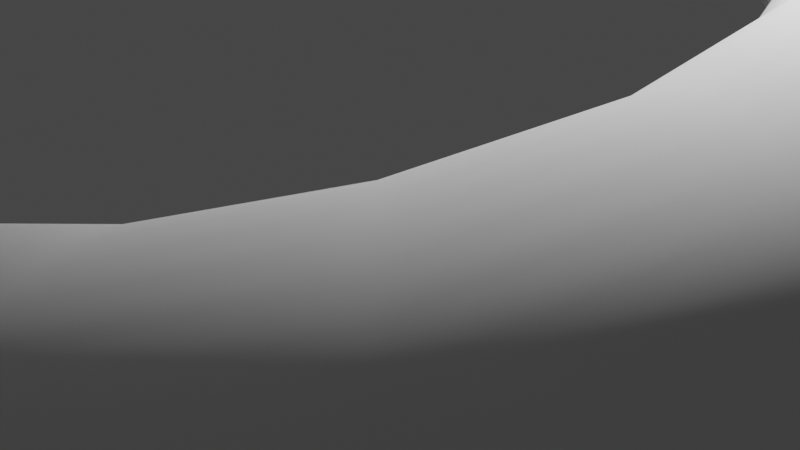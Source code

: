 # Source: helix_pipe.blend  (saved by Blender 2.93.21; exported with 4.5.12 LTS)
import bpy
from mathutils import Matrix  # noqa: F401  (used for matrix-valued properties, if any)

bpy.ops.wm.read_factory_settings(use_empty=True)
scene = bpy.context.scene
scene.name = 'Scene'

# ---- collections
col_collection = bpy.data.collections.new('Collection'); scene.collection.children.link(col_collection)

# ---- world
world_world = bpy.data.worlds.new('World'); scene.world = world_world
world_world.use_nodes = True; world_world.node_tree.nodes.clear()
_N = world_world.node_tree.nodes; _L = world_world.node_tree.links
n0 = _N.new('ShaderNodeOutputWorld'); n0.name = 'World Output'; n0.location = (300, 300)
n1 = _N.new('ShaderNodeBackground'); n1.name = 'Background'; n1.location = (10, 300)
n1.inputs[0].default_value = (0.05088, 0.05088, 0.05088, 1.0)
_L.new(n1.outputs[0], n0.inputs[0])
n0.is_active_output = True
world_world.color = (0.05088, 0.05088, 0.05088)
world_world.use_sun_shadow = False
world_world.sun_shadow_jitter_overblur = 0.0

# ---- cameras
cam_camera = bpy.data.cameras.new('Camera')
cam_camera.clip_end = 100.0
cam_camera.ortho_scale = 7.314

# ---- lights
light_light = bpy.data.lights.new('Light', 'POINT')
light_light.transmission_factor = 0.0
light_light.energy = 1000.0
light_light.shadow_soft_size = 0.1
light_light.shadow_maximum_resolution = 0.006
light_light.use_absolute_resolution = True

# ---- meshes
me_x = bpy.data.meshes.new('Окружность')
me_x.from_pydata([(0.0, 1.0, 0.0), (-0.1951, 0.9808, 0.0), (-0.3827, 0.9239, 0.0), (-0.5556, 0.8315, 0.0), (-0.7071, 0.7071, 0.0), (-0.8315, 0.5556, 0.0), (-0.9239, 0.3827, 0.0), (-0.9808, 0.1951, 0.0), (-1.0, -4.371e-08, 0.0), (-0.9808, -0.1951, 0.0), (-0.9239, -0.3827, 0.0), (-0.8315, -0.5556, 0.0), (-0.7071, -0.7071, 0.0), (-0.5556, -0.8315, 0.0), (-0.3827, -0.9239, 0.0), (-0.1951, -0.9808, 0.0), (8.742e-08, -1.0, 0.0), (0.1951, -0.9808, 0.0), (0.3827, -0.9239, 0.0), (0.5556, -0.8315, 0.0), (0.7071, -0.7071, 0.0), (0.8315, -0.5556, 0.0), (0.9239, -0.3827, 0.0), (0.9808, -0.1951, 0.0), (1.0, 1.192e-08, 0.0), (0.9808, 0.1951, 0.0), (0.9239, 0.3827, 0.0), (0.8315, 0.5556, 0.0), (0.7071, 0.7071, 0.0), (0.5556, 0.8315, 0.0), (0.3827, 0.9239, 0.0), (0.1951, 0.9808, 0.0), (0.0, 0.9184, 0.0), (-0.1788, 0.9008, 1.386e-15), (-0.3508, 0.8486, 2.719e-15), (-0.5093, 0.7639, 3.948e-15), (-0.6482, 0.6499, 5.024e-15), (-0.7622, 0.511, 5.908e-15), (-0.8469, 0.3525, 6.565e-15), (-0.8991, 0.1805, 6.969e-15), (-0.9167, 0.001699, 7.105e-15), (-0.8991, -0.1771, 6.969e-15), (-0.8469, -0.3491, 6.565e-15), (-0.7622, -0.5076, 5.908e-15), (-0.6482, -0.6465, 5.024e-15), (-0.5093, -0.7605, 3.948e-15), (-0.3508, -0.8452, 2.719e-15), (-0.1788, -0.8974, 1.386e-15), (8.014e-08, -0.915, -6.212e-22), (0.1788, -0.8974, -1.386e-15), (0.3508, -0.8452, -2.719e-15), (0.5093, -0.7605, -3.948e-15), (0.6482, -0.6465, -5.024e-15), (0.7622, -0.5076, -5.908e-15), (0.8469, -0.3491, -6.565e-15), (0.8991, -0.1771, -6.969e-15), (0.9167, 0.001699, -7.105e-15), (0.8991, 0.1805, -6.969e-15), (0.8469, 0.3525, -6.565e-15), (0.7622, 0.511, -5.908e-15), (0.6482, 0.6499, -5.024e-15), (0.5093, 0.7639, -3.948e-15), (0.3508, 0.8486, -2.719e-15), (0.1788, 0.9008, -1.386e-15)], [(1, 0), (2, 1), (3, 2), (4, 3), (5, 4), (6, 5), (7, 6), (8, 7), (9, 8), (10, 9), (11, 10), (12, 11), (13, 12), (14, 13), (15, 14), (16, 15), (17, 16), (18, 17), (19, 18), (20, 19), (21, 20), (22, 21), (23, 22), (24, 23), (25, 24), (26, 25), (27, 26), (28, 27), (29, 28), (30, 29), (31, 30), (0, 31), (33, 32), (34, 33), (35, 34), (36, 35), (37, 36), (38, 37), (39, 38), (40, 39), (41, 40), (42, 41), (43, 42), (44, 43), (45, 44), (46, 45), (47, 46), (48, 47), (49, 48), (50, 49), (51, 50), (52, 51), (53, 52), (54, 53), (55, 54), (56, 55), (57, 56), (58, 57), (59, 58), (60, 59), (61, 60), (62, 61), (63, 62), (32, 63)], [])
me_x.use_remesh_fix_poles = True
me_x.use_remesh_preserve_attributes = False
me_x.update()
me_004 = bpy.data.meshes.new('Цилиндр.004')
me_004.from_pydata([(0.0, 1.0, -1.0), (0.0, 1.0, 1.0), (0.1951, 0.9808, -1.0), (0.1951, 0.9808, 1.0), (0.3827, 0.9239, -1.0), (0.3827, 0.9239, 1.0), (0.5556, 0.8315, -1.0), (0.5556, 0.8315, 1.0), (0.7071, 0.7071, -1.0), (0.7071, 0.7071, 1.0), (0.8315, 0.5556, -1.0), (0.8315, 0.5556, 1.0), (0.9239, 0.3827, -1.0), (0.9239, 0.3827, 1.0), (0.9808, 0.1951, -1.0), (0.9808, 0.1951, 1.0), (1.0, -4.371e-08, -1.0), (1.0, -4.371e-08, 1.0), (0.9808, -0.1951, -1.0), (0.9808, -0.1951, 1.0), (0.9239, -0.3827, -1.0), (0.9239, -0.3827, 1.0), (0.8315, -0.5556, -1.0), (0.8315, -0.5556, 1.0), (0.7071, -0.7071, -1.0), (0.7071, -0.7071, 1.0), (0.5556, -0.8315, -1.0), (0.5556, -0.8315, 1.0), (0.3827, -0.9239, -1.0), (0.3827, -0.9239, 1.0), (0.1951, -0.9808, -1.0), (0.1951, -0.9808, 1.0), (-8.742e-08, -1.0, -1.0), (-8.742e-08, -1.0, 1.0), (-0.1951, -0.9808, -1.0), (-0.1951, -0.9808, 1.0), (-0.3827, -0.9239, -1.0), (-0.3827, -0.9239, 1.0), (-0.5556, -0.8315, -1.0), (-0.5556, -0.8315, 1.0), (-0.7071, -0.7071, -1.0), (-0.7071, -0.7071, 1.0), (-0.8315, -0.5556, -1.0), (-0.8315, -0.5556, 1.0), (-0.9239, -0.3827, -1.0), (-0.9239, -0.3827, 1.0), (-0.9808, -0.1951, -1.0), (-0.9808, -0.1951, 1.0), (-1.0, 1.192e-08, -1.0), (-1.0, 1.192e-08, 1.0), (-0.9808, 0.1951, -1.0), (-0.9808, 0.1951, 1.0), (-0.9239, 0.3827, -1.0), (-0.9239, 0.3827, 1.0), (-0.8315, 0.5556, -1.0), (-0.8315, 0.5556, 1.0), (-0.7071, 0.7071, -1.0), (-0.7071, 0.7071, 1.0), (-0.5556, 0.8315, -1.0), (-0.5556, 0.8315, 1.0), (-0.3827, 0.9239, -1.0), (-0.3827, 0.9239, 1.0), (-0.1951, 0.9808, -1.0), (-0.1951, 0.9808, 1.0), (0.1788, -0.8991, -1.0), (0.1788, -0.8991, 1.0), (-0.1788, -0.8991, -1.0), (-0.7622, -0.5093, 1.0), (-8.014e-08, -0.9167, -1.0), (-0.6482, -0.6482, 1.0), (0.3508, -0.8469, -1.0), (0.5093, -0.7622, -1.0), (-8.014e-08, -0.9167, 1.0), (0.7622, -0.5093, -1.0), (0.8469, -0.3508, -1.0), (-0.1788, -0.8991, 1.0), (0.3508, 0.8469, 1.0), (0.6482, -0.6482, -1.0), (0.7622, 0.5093, 1.0), (0.9167, -4.007e-08, 1.0), (0.8991, 0.1788, 1.0), (-0.8991, 0.1788, 1.0), (-0.8469, 0.3508, 1.0), (0.8469, 0.3508, 1.0), (0.5093, 0.7622, 1.0), (0.6482, 0.6482, 1.0), (-0.3508, -0.8469, -1.0), (-0.3508, -0.8469, 1.0), (0.1788, 0.8991, -1.0), (0.8991, -0.1788, -1.0), (0.3508, -0.8469, 1.0), (0.5093, -0.7622, 1.0), (-0.5093, -0.7622, -1.0), (-0.5093, -0.7622, 1.0), (-0.8469, -0.3508, -1.0), (-0.8991, -0.1788, -1.0), (-0.6482, -0.6482, -1.0), (0.6482, -0.6482, 1.0), (0.7622, -0.5093, 1.0), (0.8469, -0.3508, 1.0), (-0.7622, -0.5093, -1.0), (-0.9167, 1.093e-08, -1.0), (-0.7622, 0.5093, -1.0), (-0.5093, 0.7622, -1.0), (-0.8469, -0.3508, 1.0), (0.0, 0.9167, -1.0), (0.8991, -0.1788, 1.0), (-0.6482, 0.6482, -1.0), (0.1788, 0.8991, 1.0), (-0.3508, 0.8469, -1.0), (-0.1788, 0.8991, -1.0), (-0.8991, -0.1788, 1.0), (0.0, 0.9167, 1.0), (-0.9167, 1.093e-08, 1.0), (0.3508, 0.8469, -1.0), (-0.8991, 0.1788, -1.0), (-0.7622, 0.5093, 1.0), (-0.6482, 0.6482, 1.0), (-0.5093, 0.7622, 1.0), (-0.8469, 0.3508, -1.0), (-0.3508, 0.8469, 1.0), (0.5093, 0.7622, -1.0), (-0.1788, 0.8991, 1.0), (0.6482, 0.6482, -1.0), (0.7622, 0.5093, -1.0), (0.8469, 0.3508, -1.0), (0.8991, 0.1788, -1.0), (0.9167, -4.007e-08, -1.0), (0.0, 1.0, -1.0), (0.0, 1.0, 1.0), (0.1951, 0.9808, -1.0), (0.1951, 0.9808, 1.0), (0.3827, 0.9239, -1.0), (0.3827, 0.9239, 1.0), (0.5556, 0.8315, -1.0), (0.5556, 0.8315, 1.0), (0.7071, 0.7071, -1.0), (0.7071, 0.7071, 1.0), (0.8315, 0.5556, -1.0), (0.8315, 0.5556, 1.0), (0.9239, 0.3827, -1.0), (0.9239, 0.3827, 1.0), (0.9808, 0.1951, -1.0), (0.9808, 0.1951, 1.0), (1.0, -4.371e-08, -1.0), (1.0, -4.371e-08, 1.0), (0.9808, -0.1951, -1.0), (0.9808, -0.1951, 1.0), (0.9239, -0.3827, -1.0), (0.9239, -0.3827, 1.0), (0.8315, -0.5556, -1.0), (0.8315, -0.5556, 1.0), (0.7071, -0.7071, -1.0), (0.7071, -0.7071, 1.0), (0.5556, -0.8315, -1.0), (0.5556, -0.8315, 1.0), (0.3827, -0.9239, -1.0), (0.3827, -0.9239, 1.0), (0.1951, -0.9808, -1.0), (0.1951, -0.9808, 1.0), (-8.742e-08, -1.0, -1.0), (-8.742e-08, -1.0, 1.0), (-0.1951, -0.9808, -1.0), (-0.1951, -0.9808, 1.0), (-0.3827, -0.9239, -1.0), (-0.3827, -0.9239, 1.0), (-0.5556, -0.8315, -1.0), (-0.5556, -0.8315, 1.0), (-0.7071, -0.7071, -1.0), (-0.7071, -0.7071, 1.0), (-0.8315, -0.5556, -1.0), (-0.8315, -0.5556, 1.0), (-0.9239, -0.3827, -1.0), (-0.9239, -0.3827, 1.0), (-0.9808, -0.1951, -1.0), (-0.9808, -0.1951, 1.0), (-1.0, 1.192e-08, -1.0), (-1.0, 1.192e-08, 1.0), (-0.9808, 0.1951, -1.0), (-0.9808, 0.1951, 1.0), (-0.9239, 0.3827, -1.0), (-0.9239, 0.3827, 1.0), (-0.8315, 0.5556, -1.0), (-0.8315, 0.5556, 1.0), (-0.7071, 0.7071, -1.0), (-0.7071, 0.7071, 1.0), (-0.5556, 0.8315, -1.0), (-0.5556, 0.8315, 1.0), (-0.3827, 0.9239, -1.0), (-0.3827, 0.9239, 1.0), (-0.1951, 0.9808, -1.0), (-0.1951, 0.9808, 1.0), (0.1788, -0.8991, -1.0), (0.1788, -0.8991, 1.0), (-0.1788, -0.8991, -1.0), (-0.7622, -0.5093, 1.0), (-8.014e-08, -0.9167, -1.0), (-0.6482, -0.6482, 1.0), (0.3508, -0.8469, -1.0), (0.5093, -0.7622, -1.0), (-8.014e-08, -0.9167, 1.0), (0.7622, -0.5093, -1.0), (0.8469, -0.3508, -1.0), (-0.1788, -0.8991, 1.0), (0.3508, 0.8469, 1.0), (0.6482, -0.6482, -1.0), (0.7622, 0.5093, 1.0), (0.9167, -4.007e-08, 1.0), (0.8991, 0.1788, 1.0), (-0.8991, 0.1788, 1.0), (-0.8469, 0.3508, 1.0), (0.8469, 0.3508, 1.0), (0.5093, 0.7622, 1.0), (0.6482, 0.6482, 1.0), (-0.3508, -0.8469, -1.0), (-0.3508, -0.8469, 1.0), (0.1788, 0.8991, -1.0), (0.8991, -0.1788, -1.0), (0.3508, -0.8469, 1.0), (0.5093, -0.7622, 1.0), (-0.5093, -0.7622, -1.0), (-0.5093, -0.7622, 1.0), (-0.8469, -0.3508, -1.0), (-0.8991, -0.1788, -1.0), (-0.6482, -0.6482, -1.0), (0.6482, -0.6482, 1.0), (0.7622, -0.5093, 1.0), (0.8469, -0.3508, 1.0), (-0.7622, -0.5093, -1.0), (-0.9167, 1.093e-08, -1.0), (-0.7622, 0.5093, -1.0), (-0.5093, 0.7622, -1.0), (-0.8469, -0.3508, 1.0), (0.0, 0.9167, -1.0), (0.8991, -0.1788, 1.0), (-0.6482, 0.6482, -1.0), (0.1788, 0.8991, 1.0), (-0.3508, 0.8469, -1.0), (-0.1788, 0.8991, -1.0), (-0.8991, -0.1788, 1.0), (0.0, 0.9167, 1.0), (-0.9167, 1.093e-08, 1.0), (0.3508, 0.8469, -1.0), (-0.8991, 0.1788, -1.0), (-0.7622, 0.5093, 1.0), (-0.6482, 0.6482, 1.0), (-0.5093, 0.7622, 1.0), (-0.8469, 0.3508, -1.0), (-0.3508, 0.8469, 1.0), (0.5093, 0.7622, -1.0), (-0.1788, 0.8991, 1.0), (0.6482, 0.6482, -1.0), (0.7622, 0.5093, -1.0), (0.8469, 0.3508, -1.0), (0.8991, 0.1788, -1.0), (0.9167, -4.007e-08, -1.0)], [], [(0, 1, 3, 2), (2, 3, 5, 4), (4, 5, 7, 6), (6, 7, 9, 8), (8, 9, 11, 10), (10, 11, 13, 12), (12, 13, 15, 14), (14, 15, 17, 16), (16, 17, 19, 18), (18, 19, 21, 20), (20, 21, 23, 22), (22, 23, 25, 24), (24, 25, 27, 26), (26, 27, 29, 28), (28, 29, 31, 30), (30, 31, 33, 32), (32, 33, 35, 34), (34, 35, 37, 36), (36, 37, 39, 38), (38, 39, 41, 40), (40, 41, 43, 42), (42, 43, 45, 44), (44, 45, 47, 46), (46, 47, 49, 48), (48, 49, 51, 50), (50, 51, 53, 52), (52, 53, 55, 54), (54, 55, 57, 56), (56, 57, 59, 58), (58, 59, 61, 60), (83, 13, 11, 9, 7, 5, 3, 1, 63, 61, 59, 57, 55, 53, 51, 49, 47, 45, 43, 41, 39, 37, 87, 93, 69, 67, 104, 111, 113, 81, 82, 116, 117, 118, 120, 122, 112, 108, 76, 84, 85, 78), (87, 37, 35, 33, 31, 29, 27, 25, 23, 21, 19, 17, 15, 13, 83, 80, 79, 106, 99, 98, 97, 91, 90, 65, 72, 75), (60, 61, 63, 62), (62, 63, 1, 0), (70, 28, 30, 32, 34, 36, 86, 66, 68, 64), (86, 36, 38, 40, 42, 44, 46, 48, 50, 52, 54, 56, 58, 60, 62, 0, 2, 4, 6, 8, 10, 12, 14, 16, 18, 20, 22, 24, 26, 28, 70, 71, 77, 73, 74, 89, 127, 126, 125, 124, 123, 121, 114, 88, 105, 110, 109, 103, 107, 102, 119, 115, 101, 95, 94, 100, 96, 92), (112, 105, 88, 108), (114, 76, 108, 88), (121, 84, 76, 114), (123, 85, 84, 121), (78, 85, 123, 124), (83, 78, 124, 125), (80, 83, 125, 126), (79, 80, 126, 127), (79, 127, 89, 106), (89, 74, 99, 106), (74, 73, 98, 99), (73, 77, 97, 98), (77, 71, 91, 97), (71, 70, 90, 91), (70, 64, 65, 90), (65, 64, 68, 72), (68, 66, 75, 72), (66, 86, 87, 75), (86, 92, 93, 87), (69, 93, 92, 96), (100, 67, 69, 96), (94, 104, 67, 100), (104, 94, 95, 111), (111, 95, 101, 113), (115, 81, 113, 101), (119, 82, 81, 115), (102, 116, 82, 119), (116, 102, 107, 117), (117, 107, 103, 118), (118, 103, 109, 120), (120, 109, 110, 122), (122, 110, 105, 112), (128, 129, 131, 130), (130, 131, 133, 132), (132, 133, 135, 134), (134, 135, 137, 136), (136, 137, 139, 138), (138, 139, 141, 140), (140, 141, 143, 142), (142, 143, 145, 144), (144, 145, 147, 146), (146, 147, 149, 148), (148, 149, 151, 150), (150, 151, 153, 152), (152, 153, 155, 154), (154, 155, 157, 156), (156, 157, 159, 158), (158, 159, 161, 160), (160, 161, 163, 162), (162, 163, 165, 164), (164, 165, 167, 166), (166, 167, 169, 168), (168, 169, 171, 170), (170, 171, 173, 172), (172, 173, 175, 174), (174, 175, 177, 176), (176, 177, 179, 178), (178, 179, 181, 180), (180, 181, 183, 182), (182, 183, 185, 184), (184, 185, 187, 186), (186, 187, 189, 188), (211, 141, 139, 137, 135, 133, 131, 129, 191, 189, 187, 185, 183, 181, 179, 177, 175, 173, 171, 169, 167, 165, 215, 221, 197, 195, 232, 239, 241, 209, 210, 244, 245, 246, 248, 250, 240, 236, 204, 212, 213, 206), (215, 165, 163, 161, 159, 157, 155, 153, 151, 149, 147, 145, 143, 141, 211, 208, 207, 234, 227, 226, 225, 219, 218, 193, 200, 203), (188, 189, 191, 190), (190, 191, 129, 128), (198, 156, 158, 160, 162, 164, 214, 194, 196, 192), (214, 164, 166, 168, 170, 172, 174, 176, 178, 180, 182, 184, 186, 188, 190, 128, 130, 132, 134, 136, 138, 140, 142, 144, 146, 148, 150, 152, 154, 156, 198, 199, 205, 201, 202, 217, 255, 254, 253, 252, 251, 249, 242, 216, 233, 238, 237, 231, 235, 230, 247, 243, 229, 223, 222, 228, 224, 220), (240, 233, 216, 236), (242, 204, 236, 216), (249, 212, 204, 242), (251, 213, 212, 249), (206, 213, 251, 252), (211, 206, 252, 253), (208, 211, 253, 254), (207, 208, 254, 255), (207, 255, 217, 234), (217, 202, 227, 234), (202, 201, 226, 227), (201, 205, 225, 226), (205, 199, 219, 225), (199, 198, 218, 219), (198, 192, 193, 218), (193, 192, 196, 200), (196, 194, 203, 200), (194, 214, 215, 203), (214, 220, 221, 215), (197, 221, 220, 224), (228, 195, 197, 224), (222, 232, 195, 228), (232, 222, 223, 239), (239, 223, 229, 241), (243, 209, 241, 229), (247, 210, 209, 243), (230, 244, 210, 247), (244, 230, 235, 245), (245, 235, 231, 246), (246, 231, 237, 248), (248, 237, 238, 250), (250, 238, 233, 240)])
_uv = me_004.uv_layers.new(name='UVКарта')
_uv.uv.foreach_set('vector', [1.0, 0.5, 1.0, 1.0, 0.9688, 1.0, 0.9688, 0.5, 0.9688, 0.5, 0.9688, 1.0, 0.9375, 1.0, 0.9375, 0.5, 0.9375, 0.5, 0.9375, 1.0, 0.9062, 1.0, 0.9062, 0.5, 0.9062, 0.5, 0.9062, 1.0, 0.875, 1.0, 0.875, 0.5, 0.875, 0.5, 0.875, 1.0, 0.8438, 1.0, 0.8438, 0.5, 0.8438, 0.5, 0.8438, 1.0, 0.8125, 1.0, 0.8125, 0.5, 0.8125, 0.5, 0.8125, 1.0, 0.7812, 1.0, 0.7812, 0.5, 0.7812, 0.5, 0.7812, 1.0, 0.75, 1.0, 0.75, 0.5, 0.75, 0.5, 0.75, 1.0, 0.7188, 1.0, 0.7188, 0.5, 0.7188, 0.5, 0.7188, 1.0, 0.6875, 1.0, 0.6875, 0.5, 0.6875, 0.5, 0.6875, 1.0, 0.6562, 1.0, 0.6562, 0.5, 0.6562, 0.5, 0.6562, 1.0, 0.625, 1.0, 0.625, 0.5, 0.625, 0.5, 0.625, 1.0, 0.5938, 1.0, 0.5938, 0.5, 0.5938, 0.5, 0.5938, 1.0, 0.5625, 1.0, 0.5625, 0.5, 0.5625, 0.5, 0.5625, 1.0, 0.5312, 1.0, 0.5312, 0.5, 0.5312, 0.5, 0.5312, 1.0, 0.5, 1.0, 0.5, 0.5, 0.5, 0.5, 0.5, 1.0, 0.4688, 1.0, 0.4688, 0.5, 0.4688, 0.5, 0.4688, 1.0, 0.4375, 1.0, 0.4375, 0.5, 0.4375, 0.5, 0.4375, 1.0, 0.4062, 1.0, 0.4062, 0.5, 0.4062, 0.5, 0.4062, 1.0, 0.375, 1.0, 0.375, 0.5, 0.375, 0.5, 0.375, 1.0, 0.3438, 1.0, 0.3438, 0.5, 0.3438, 0.5, 0.3438, 1.0, 0.3125, 1.0, 0.3125, 0.5, 0.3125, 0.5, 0.3125, 1.0, 0.2812, 1.0, 0.2812, 0.5, 0.2812, 0.5, 0.2812, 1.0, 0.25, 1.0, 0.25, 0.5, 0.25, 0.5, 0.25, 1.0, 0.2188, 1.0, 0.2188, 0.5, 0.2188, 0.5, 0.2188, 1.0, 0.1875, 1.0, 0.1875, 0.5, 0.1875, 0.5, 0.1875, 1.0, 0.1562, 1.0, 0.1562, 0.5, 0.1562, 0.5, 0.1562, 1.0, 0.125, 1.0, 0.125, 0.5, 0.125, 0.5, 0.125, 1.0, 0.09375, 1.0, 0.09375, 0.5, 0.09375, 0.5, 0.09375, 1.0, 0.0625, 1.0, 0.0625, 0.5, 0.4533, 0.3342, 0.4717, 0.3418, 0.4496, 0.3833, 0.4197, 0.4197, 0.3833, 0.4496, 0.3418, 0.4717, 0.2968, 0.4854, 0.25, 0.49, 0.2032, 0.4854, 0.1582, 0.4717, 0.1167, 0.4496, 0.08029, 0.4197, 0.05045, 0.3833, 0.02827, 0.3418, 0.01461, 0.2968, 0.01, 0.25, 0.01461, 0.2032, 0.02827, 0.1582, 0.05045, 0.1167, 0.08029, 0.08029, 0.1167, 0.05045, 0.1582, 0.02827, 0.1658, 0.04675, 0.1278, 0.06708, 0.09444, 0.09444, 0.06708, 0.1278, 0.04675, 0.1658, 0.03423, 0.2071, 0.03, 0.25, 0.03423, 0.2929, 0.04675, 0.3342, 0.06708, 0.3722, 0.09444, 0.4056, 0.1278, 0.4329, 0.1658, 0.4533, 0.2071, 0.4658, 0.25, 0.47, 0.2929, 0.4658, 0.3342, 0.4533, 0.3722, 0.4329, 0.4056, 0.4056, 0.4329, 0.3722, 0.1658, 0.04675, 0.1582, 0.02827, 0.2032, 0.01461, 0.25, 0.01, 0.2968, 0.01461, 0.3418, 0.02827, 0.3833, 0.05045, 0.4197, 0.08029, 0.4496, 0.1167, 0.4717, 0.1582, 0.4854, 0.2032, 0.49, 0.25, 0.4854, 0.2968, 0.4717, 0.3418, 0.4533, 0.3342, 0.4658, 0.2929, 0.47, 0.25, 0.4658, 0.2071, 0.4533, 0.1658, 0.4329, 0.1278, 0.4056, 0.09444, 0.3722, 0.06708, 0.3342, 0.04675, 0.2929, 0.03423, 0.25, 0.03, 0.2071, 0.03423, 0.0625, 0.5, 0.0625, 1.0, 0.03125, 1.0, 0.03125, 0.5, 0.03125, 0.5, 0.03125, 1.0, 0.0, 1.0, 0.0, 0.5, 0.8342, 0.04675, 0.8418, 0.02827, 0.7968, 0.01461, 0.75, 0.01, 0.7032, 0.01461, 0.6582, 0.02827, 0.6658, 0.04675, 0.7071, 0.03423, 0.75, 0.03, 0.7929, 0.03423, 0.6658, 0.04675, 0.6582, 0.02827, 0.6167, 0.05045, 0.5803, 0.08029, 0.5504, 0.1167, 0.5283, 0.1582, 0.5146, 0.2032, 0.51, 0.25, 0.5146, 0.2968, 0.5283, 0.3418, 0.5504, 0.3833, 0.5803, 0.4197, 0.6167, 0.4496, 0.6582, 0.4717, 0.7032, 0.4854, 0.75, 0.49, 0.7968, 0.4854, 0.8418, 0.4717, 0.8833, 0.4496, 0.9197, 0.4197, 0.9496, 0.3833, 0.9717, 0.3418, 0.9854, 0.2968, 0.99, 0.25, 0.9854, 0.2032, 0.9717, 0.1582, 0.9496, 0.1167, 0.9197, 0.08029, 0.8833, 0.05045, 0.8418, 0.02827, 0.8342, 0.04675, 0.8722, 0.06708, 0.9056, 0.09444, 0.9329, 0.1278, 0.9533, 0.1658, 0.9658, 0.2071, 0.97, 0.25, 0.9658, 0.2929, 0.9533, 0.3342, 0.9329, 0.3722, 0.9056, 0.4056, 0.8722, 0.4329, 0.8342, 0.4533, 0.7929, 0.4658, 0.75, 0.47, 0.7071, 0.4658, 0.6658, 0.4533, 0.6278, 0.4329, 0.5944, 0.4056, 0.5671, 0.3722, 0.5467, 0.3342, 0.5342, 0.2929, 0.53, 0.25, 0.5342, 0.2071, 0.5467, 0.1658, 0.5671, 0.1278, 0.5944, 0.09444, 0.6278, 0.06708, 1.0, 0.885, 1.0, 0.635, 0.9688, 0.635, 0.9688, 0.885, 0.9375, 0.635, 0.9375, 0.885, 0.9688, 0.885, 0.9688, 0.635, 0.9062, 0.635, 0.9062, 0.885, 0.9375, 0.885, 0.9375, 0.635, 0.875, 0.635, 0.875, 0.885, 0.9062, 0.885, 0.9062, 0.635, 0.8438, 0.885, 0.875, 0.885, 0.875, 0.635, 0.8438, 0.635, 0.8125, 0.885, 0.8438, 0.885, 0.8438, 0.635, 0.8125, 0.635, 0.7812, 0.885, 0.8125, 0.885, 0.8125, 0.635, 0.7812, 0.635, 0.75, 0.885, 0.7812, 0.885, 0.7812, 0.635, 0.75, 0.635, 0.75, 0.885, 0.75, 0.635, 0.7188, 0.635, 0.7188, 0.885, 0.7188, 0.635, 0.6875, 0.635, 0.6875, 0.885, 0.7188, 0.885, 0.6875, 0.635, 0.6562, 0.635, 0.6562, 0.885, 0.6875, 0.885, 0.6562, 0.635, 0.625, 0.635, 0.625, 0.885, 0.6562, 0.885, 0.625, 0.635, 0.5938, 0.635, 0.5938, 0.885, 0.625, 0.885, 0.5938, 0.635, 0.5625, 0.635, 0.5625, 0.885, 0.5938, 0.885, 0.5625, 0.635, 0.5312, 0.635, 0.5312, 0.885, 0.5625, 0.885, 0.5312, 0.885, 0.5312, 0.635, 0.5, 0.635, 0.5, 0.885, 0.5, 0.635, 0.4688, 0.635, 0.4688, 0.885, 0.5, 0.885, 0.4688, 0.635, 0.4375, 0.635, 0.4375, 0.885, 0.4688, 0.885, 0.4375, 0.635, 0.4062, 0.635, 0.4062, 0.885, 0.4375, 0.885, 0.375, 0.885, 0.4062, 0.885, 0.4062, 0.635, 0.375, 0.635, 0.3438, 0.635, 0.3438, 0.885, 0.375, 0.885, 0.375, 0.635, 0.3125, 0.635, 0.3125, 0.885, 0.3438, 0.885, 0.3438, 0.635, 0.3125, 0.885, 0.3125, 0.635, 0.2812, 0.635, 0.2812, 0.885, 0.2812, 0.885, 0.2812, 0.635, 0.25, 0.635, 0.25, 0.885, 0.2188, 0.635, 0.2188, 0.885, 0.25, 0.885, 0.25, 0.635, 0.1875, 0.635, 0.1875, 0.885, 0.2188, 0.885, 0.2188, 0.635, 0.1562, 0.635, 0.1562, 0.885, 0.1875, 0.885, 0.1875, 0.635, 0.1562, 0.885, 0.1562, 0.635, 0.125, 0.635, 0.125, 0.885, 0.125, 0.885, 0.125, 0.635, 0.09375, 0.635, 0.09375, 0.885, 0.09375, 0.885, 0.09375, 0.635, 0.0625, 0.635, 0.0625, 0.885, 0.0625, 0.885, 0.0625, 0.635, 0.03125, 0.635, 0.03125, 0.885, 0.03125, 0.885, 0.03125, 0.635, 0.0, 0.635, 0.0, 0.885, 1.0, 0.5, 1.0, 1.0, 0.9688, 1.0, 0.9688, 0.5, 0.9688, 0.5, 0.9688, 1.0, 0.9375, 1.0, 0.9375, 0.5, 0.9375, 0.5, 0.9375, 1.0, 0.9062, 1.0, 0.9062, 0.5, 0.9062, 0.5, 0.9062, 1.0, 0.875, 1.0, 0.875, 0.5, 0.875, 0.5, 0.875, 1.0, 0.8438, 1.0, 0.8438, 0.5, 0.8438, 0.5, 0.8438, 1.0, 0.8125, 1.0, 0.8125, 0.5, 0.8125, 0.5, 0.8125, 1.0, 0.7812, 1.0, 0.7812, 0.5, 0.7812, 0.5, 0.7812, 1.0, 0.75, 1.0, 0.75, 0.5, 0.75, 0.5, 0.75, 1.0, 0.7188, 1.0, 0.7188, 0.5, 0.7188, 0.5, 0.7188, 1.0, 0.6875, 1.0, 0.6875, 0.5, 0.6875, 0.5, 0.6875, 1.0, 0.6562, 1.0, 0.6562, 0.5, 0.6562, 0.5, 0.6562, 1.0, 0.625, 1.0, 0.625, 0.5, 0.625, 0.5, 0.625, 1.0, 0.5938, 1.0, 0.5938, 0.5, 0.5938, 0.5, 0.5938, 1.0, 0.5625, 1.0, 0.5625, 0.5, 0.5625, 0.5, 0.5625, 1.0, 0.5312, 1.0, 0.5312, 0.5, 0.5312, 0.5, 0.5312, 1.0, 0.5, 1.0, 0.5, 0.5, 0.5, 0.5, 0.5, 1.0, 0.4688, 1.0, 0.4688, 0.5, 0.4688, 0.5, 0.4688, 1.0, 0.4375, 1.0, 0.4375, 0.5, 0.4375, 0.5, 0.4375, 1.0, 0.4062, 1.0, 0.4062, 0.5, 0.4062, 0.5, 0.4062, 1.0, 0.375, 1.0, 0.375, 0.5, 0.375, 0.5, 0.375, 1.0, 0.3438, 1.0, 0.3438, 0.5, 0.3438, 0.5, 0.3438, 1.0, 0.3125, 1.0, 0.3125, 0.5, 0.3125, 0.5, 0.3125, 1.0, 0.2812, 1.0, 0.2812, 0.5, 0.2812, 0.5, 0.2812, 1.0, 0.25, 1.0, 0.25, 0.5, 0.25, 0.5, 0.25, 1.0, 0.2188, 1.0, 0.2188, 0.5, 0.2188, 0.5, 0.2188, 1.0, 0.1875, 1.0, 0.1875, 0.5, 0.1875, 0.5, 0.1875, 1.0, 0.1562, 1.0, 0.1562, 0.5, 0.1562, 0.5, 0.1562, 1.0, 0.125, 1.0, 0.125, 0.5, 0.125, 0.5, 0.125, 1.0, 0.09375, 1.0, 0.09375, 0.5, 0.09375, 0.5, 0.09375, 1.0, 0.0625, 1.0, 0.0625, 0.5, 0.4533, 0.3342, 0.4717, 0.3418, 0.4496, 0.3833, 0.4197, 0.4197, 0.3833, 0.4496, 0.3418, 0.4717, 0.2968, 0.4854, 0.25, 0.49, 0.2032, 0.4854, 0.1582, 0.4717, 0.1167, 0.4496, 0.08029, 0.4197, 0.05045, 0.3833, 0.02827, 0.3418, 0.01461, 0.2968, 0.01, 0.25, 0.01461, 0.2032, 0.02827, 0.1582, 0.05045, 0.1167, 0.08029, 0.08029, 0.1167, 0.05045, 0.1582, 0.02827, 0.1658, 0.04675, 0.1278, 0.06708, 0.09444, 0.09444, 0.06708, 0.1278, 0.04675, 0.1658, 0.03423, 0.2071, 0.03, 0.25, 0.03423, 0.2929, 0.04675, 0.3342, 0.06708, 0.3722, 0.09444, 0.4056, 0.1278, 0.4329, 0.1658, 0.4533, 0.2071, 0.4658, 0.25, 0.47, 0.2929, 0.4658, 0.3342, 0.4533, 0.3722, 0.4329, 0.4056, 0.4056, 0.4329, 0.3722, 0.1658, 0.04675, 0.1582, 0.02827, 0.2032, 0.01461, 0.25, 0.01, 0.2968, 0.01461, 0.3418, 0.02827, 0.3833, 0.05045, 0.4197, 0.08029, 0.4496, 0.1167, 0.4717, 0.1582, 0.4854, 0.2032, 0.49, 0.25, 0.4854, 0.2968, 0.4717, 0.3418, 0.4533, 0.3342, 0.4658, 0.2929, 0.47, 0.25, 0.4658, 0.2071, 0.4533, 0.1658, 0.4329, 0.1278, 0.4056, 0.09444, 0.3722, 0.06708, 0.3342, 0.04675, 0.2929, 0.03423, 0.25, 0.03, 0.2071, 0.03423, 0.0625, 0.5, 0.0625, 1.0, 0.03125, 1.0, 0.03125, 0.5, 0.03125, 0.5, 0.03125, 1.0, 0.0, 1.0, 0.0, 0.5, 0.8342, 0.04675, 0.8418, 0.02827, 0.7968, 0.01461, 0.75, 0.01, 0.7032, 0.01461, 0.6582, 0.02827, 0.6658, 0.04675, 0.7071, 0.03423, 0.75, 0.03, 0.7929, 0.03423, 0.6658, 0.04675, 0.6582, 0.02827, 0.6167, 0.05045, 0.5803, 0.08029, 0.5504, 0.1167, 0.5283, 0.1582, 0.5146, 0.2032, 0.51, 0.25, 0.5146, 0.2968, 0.5283, 0.3418, 0.5504, 0.3833, 0.5803, 0.4197, 0.6167, 0.4496, 0.6582, 0.4717, 0.7032, 0.4854, 0.75, 0.49, 0.7968, 0.4854, 0.8418, 0.4717, 0.8833, 0.4496, 0.9197, 0.4197, 0.9496, 0.3833, 0.9717, 0.3418, 0.9854, 0.2968, 0.99, 0.25, 0.9854, 0.2032, 0.9717, 0.1582, 0.9496, 0.1167, 0.9197, 0.08029, 0.8833, 0.05045, 0.8418, 0.02827, 0.8342, 0.04675, 0.8722, 0.06708, 0.9056, 0.09444, 0.9329, 0.1278, 0.9533, 0.1658, 0.9658, 0.2071, 0.97, 0.25, 0.9658, 0.2929, 0.9533, 0.3342, 0.9329, 0.3722, 0.9056, 0.4056, 0.8722, 0.4329, 0.8342, 0.4533, 0.7929, 0.4658, 0.75, 0.47, 0.7071, 0.4658, 0.6658, 0.4533, 0.6278, 0.4329, 0.5944, 0.4056, 0.5671, 0.3722, 0.5467, 0.3342, 0.5342, 0.2929, 0.53, 0.25, 0.5342, 0.2071, 0.5467, 0.1658, 0.5671, 0.1278, 0.5944, 0.09444, 0.6278, 0.06708, 1.0, 0.885, 1.0, 0.635, 0.9688, 0.635, 0.9688, 0.885, 0.9375, 0.635, 0.9375, 0.885, 0.9688, 0.885, 0.9688, 0.635, 0.9062, 0.635, 0.9062, 0.885, 0.9375, 0.885, 0.9375, 0.635, 0.875, 0.635, 0.875, 0.885, 0.9062, 0.885, 0.9062, 0.635, 0.8438, 0.885, 0.875, 0.885, 0.875, 0.635, 0.8438, 0.635, 0.8125, 0.885, 0.8438, 0.885, 0.8438, 0.635, 0.8125, 0.635, 0.7812, 0.885, 0.8125, 0.885, 0.8125, 0.635, 0.7812, 0.635, 0.75, 0.885, 0.7812, 0.885, 0.7812, 0.635, 0.75, 0.635, 0.75, 0.885, 0.75, 0.635, 0.7188, 0.635, 0.7188, 0.885, 0.7188, 0.635, 0.6875, 0.635, 0.6875, 0.885, 0.7188, 0.885, 0.6875, 0.635, 0.6562, 0.635, 0.6562, 0.885, 0.6875, 0.885, 0.6562, 0.635, 0.625, 0.635, 0.625, 0.885, 0.6562, 0.885, 0.625, 0.635, 0.5938, 0.635, 0.5938, 0.885, 0.625, 0.885, 0.5938, 0.635, 0.5625, 0.635, 0.5625, 0.885, 0.5938, 0.885, 0.5625, 0.635, 0.5312, 0.635, 0.5312, 0.885, 0.5625, 0.885, 0.5312, 0.885, 0.5312, 0.635, 0.5, 0.635, 0.5, 0.885, 0.5, 0.635, 0.4688, 0.635, 0.4688, 0.885, 0.5, 0.885, 0.4688, 0.635, 0.4375, 0.635, 0.4375, 0.885, 0.4688, 0.885, 0.4375, 0.635, 0.4062, 0.635, 0.4062, 0.885, 0.4375, 0.885, 0.375, 0.885, 0.4062, 0.885, 0.4062, 0.635, 0.375, 0.635, 0.3438, 0.635, 0.3438, 0.885, 0.375, 0.885, 0.375, 0.635, 0.3125, 0.635, 0.3125, 0.885, 0.3438, 0.885, 0.3438, 0.635, 0.3125, 0.885, 0.3125, 0.635, 0.2812, 0.635, 0.2812, 0.885, 0.2812, 0.885, 0.2812, 0.635, 0.25, 0.635, 0.25, 0.885, 0.2188, 0.635, 0.2188, 0.885, 0.25, 0.885, 0.25, 0.635, 0.1875, 0.635, 0.1875, 0.885, 0.2188, 0.885, 0.2188, 0.635, 0.1562, 0.635, 0.1562, 0.885, 0.1875, 0.885, 0.1875, 0.635, 0.1562, 0.885, 0.1562, 0.635, 0.125, 0.635, 0.125, 0.885, 0.125, 0.885, 0.125, 0.635, 0.09375, 0.635, 0.09375, 0.885, 0.09375, 0.885, 0.09375, 0.635, 0.0625, 0.635, 0.0625, 0.885, 0.0625, 0.885, 0.0625, 0.635, 0.03125, 0.635, 0.03125, 0.885, 0.03125, 0.885, 0.03125, 0.635, 0.0, 0.635, 0.0, 0.885])
me_004.use_remesh_fix_poles = True
me_004.use_remesh_preserve_attributes = False
me_004.update()
me_006 = bpy.data.meshes.new('Цилиндр.006')
me_006.from_pydata([(-4.768e-07, 1.0, -1.0), (-4.768e-07, 1.0, 1.0), (0.1951, 0.9808, -1.0), (0.1951, 0.9808, 1.0), (0.3827, 0.9239, -1.0), (0.3827, 0.9239, 1.0), (0.5556, 0.8315, -1.0), (0.5556, 0.8315, 1.0), (0.7071, 0.7071, -1.0), (0.7071, 0.7071, 1.0), (0.8315, 0.5556, -1.0), (0.8315, 0.5556, 1.0), (0.9239, 0.3827, -1.0), (0.9239, 0.3827, 1.0), (0.9808, 0.1951, -1.0), (0.9808, 0.1951, 1.0), (1.0, -4.371e-08, -1.0), (1.0, -4.371e-08, 1.0), (0.9808, -0.1951, -1.0), (0.9808, -0.1951, 1.0), (0.9239, -0.3827, -1.0), (0.9239, -0.3827, 1.0), (0.8315, -0.5556, -1.0), (0.8315, -0.5556, 1.0), (0.7071, -0.7071, -1.0), (0.7071, -0.7071, 1.0), (0.5556, -0.8315, -1.0), (0.5556, -0.8315, 1.0), (0.3827, -0.9239, -1.0), (0.3827, -0.9239, 1.0), (0.1951, -0.9808, -1.0), (0.1951, -0.9808, 1.0), (-5.643e-07, -1.0, -1.0), (-5.643e-07, -1.0, 1.0), (-0.1951, -0.9808, -1.0), (-0.1951, -0.9808, 1.0), (-0.3827, -0.9239, -1.0), (-0.3827, -0.9239, 1.0), (-0.5556, -0.8315, -1.0), (-0.5556, -0.8315, 1.0), (-0.7071, -0.7071, -1.0), (-0.7071, -0.7071, 1.0), (-0.8315, -0.5556, -1.0), (-0.8315, -0.5556, 1.0), (-0.9239, -0.3827, -1.0), (-0.9239, -0.3827, 1.0), (-0.9808, -0.1951, -1.0), (-0.9808, -0.1951, 1.0), (-1.0, 1.192e-08, -1.0), (-1.0, 1.192e-08, 1.0), (-0.9808, 0.1951, -1.0), (-0.9808, 0.1951, 1.0), (-0.9239, 0.3827, -1.0), (-0.9239, 0.3827, 1.0), (-0.8315, 0.5556, -1.0), (-0.8315, 0.5556, 1.0), (-0.7071, 0.7071, -1.0), (-0.7071, 0.7071, 1.0), (-0.5556, 0.8315, -1.0), (-0.5556, 0.8315, 1.0), (-0.3827, 0.9239, -1.0), (-0.3827, 0.9239, 1.0), (-0.1951, 0.9808, -1.0), (-0.1951, 0.9808, 1.0), (0.3181, -0.8513, -1.0), (0.3181, -0.8513, 1.0), (-0.8796, -0.3552, 1.0), (-0.2115, -0.9035, -1.0), (-0.03269, -0.9211, -1.0), (-0.6809, -0.6526, 1.0), (0.4766, -0.7666, -1.0), (0.1461, -0.9035, -1.0), (-0.7949, -0.5137, 1.0), (0.1461, -0.9035, 1.0), (-0.03269, -0.9211, 1.0), (-0.542, -0.7666, 1.0), (0.7295, -0.5137, -1.0), (0.8142, -0.3552, -1.0), (0.6155, -0.6526, -1.0), (-0.9494, -0.004401, 1.0), (-0.9317, 0.1744, 1.0), (-0.8796, 0.3464, 1.0), (-0.7949, 0.5049, 1.0), (-0.2115, -0.9035, 1.0), (0.3181, 0.8425, 1.0), (0.8142, 0.3464, 1.0), (0.884, -0.004401, 1.0), (0.8664, -0.1832, -1.0), (0.8664, 0.1744, 1.0), (0.7295, 0.5049, 1.0), (-0.3835, -0.8513, -1.0), (-0.3835, -0.8513, 1.0), (0.4766, 0.7578, 1.0), (0.6155, 0.6438, 1.0), (-0.9317, -0.1832, -1.0), (0.1461, 0.8947, -1.0), (-0.542, -0.7666, -1.0), (0.4766, -0.7666, 1.0), (-0.6809, -0.6526, -1.0), (-0.6809, 0.6438, -1.0), (0.7295, -0.5137, 1.0), (0.8142, -0.3552, 1.0), (0.6155, -0.6526, 1.0), (-0.542, 0.7578, -1.0), (-0.3835, 0.8425, -1.0), (-0.2115, 0.8947, -1.0), (-0.03269, 0.9123, -1.0), (-0.7949, -0.5137, -1.0), (-0.03269, 0.9123, 1.0), (0.8664, -0.1832, 1.0), (-0.8796, -0.3552, -1.0), (0.1461, 0.8947, 1.0), (-0.9317, -0.1832, 1.0), (0.3181, 0.8425, -1.0), (-0.9494, -0.004401, -1.0), (0.4766, 0.7578, -1.0), (-0.6809, 0.6438, 1.0), (-0.9317, 0.1744, -1.0), (-0.542, 0.7578, 1.0), (-0.3835, 0.8425, 1.0), (-0.2115, 0.8947, 1.0), (0.6155, 0.6438, -1.0), (-0.8796, 0.3464, -1.0), (-0.7949, 0.5049, -1.0), (0.7295, 0.5049, -1.0), (0.8142, 0.3464, -1.0), (0.8664, 0.1744, -1.0), (0.884, -0.004401, -1.0)], [], [(0, 1, 3, 2), (2, 3, 5, 4), (4, 5, 7, 6), (6, 7, 9, 8), (8, 9, 11, 10), (10, 11, 13, 12), (12, 13, 15, 14), (14, 15, 17, 16), (16, 17, 19, 18), (18, 19, 21, 20), (20, 21, 23, 22), (22, 23, 25, 24), (24, 25, 27, 26), (26, 27, 29, 28), (28, 29, 31, 30), (30, 31, 33, 32), (32, 33, 35, 34), (34, 35, 37, 36), (36, 37, 39, 38), (38, 39, 41, 40), (40, 41, 43, 42), (42, 43, 45, 44), (44, 45, 47, 46), (46, 47, 49, 48), (48, 49, 51, 50), (50, 51, 53, 52), (52, 53, 55, 54), (54, 55, 57, 56), (56, 57, 59, 58), (58, 59, 61, 60), (81, 53, 51, 49, 47, 112, 79, 80), (112, 47, 45, 43, 41, 39, 37, 35, 33, 31, 29, 27, 25, 23, 21, 19, 17, 15, 13, 11, 9, 7, 5, 3, 1, 63, 61, 59, 57, 55, 53, 81, 82, 116, 118, 119, 120, 108, 111, 84, 92, 93, 89, 85, 88, 86, 109, 101, 100, 102, 97, 65, 73, 74, 83, 91, 75, 69, 72, 66), (60, 61, 63, 62), (62, 63, 1, 0), (122, 52, 54, 56, 58, 60, 62, 0, 2, 4, 6, 8, 10, 12, 14, 16, 18, 20, 22, 24, 26, 28, 30, 32, 34, 36, 38, 40, 42, 44, 46, 94, 110, 107, 98, 96, 90, 67, 68, 71, 64, 70, 78, 76, 77, 87, 127, 126, 125, 124, 121, 115, 113, 95, 106, 105, 104, 103, 99, 123), (94, 46, 48, 50, 52, 122, 117, 114), (108, 106, 95, 111), (113, 84, 111, 95), (115, 92, 84, 113), (121, 93, 92, 115), (89, 93, 121, 124), (85, 89, 124, 125), (88, 85, 125, 126), (86, 88, 126, 127), (86, 127, 87, 109), (87, 77, 101, 109), (77, 76, 100, 101), (76, 78, 102, 100), (78, 70, 97, 102), (70, 64, 65, 97), (64, 71, 73, 65), (71, 68, 74, 73), (68, 67, 83, 74), (67, 90, 91, 83), (75, 91, 90, 96), (69, 75, 96, 98), (107, 72, 69, 98), (110, 66, 72, 107), (94, 112, 66, 110), (114, 79, 112, 94), (117, 80, 79, 114), (122, 81, 80, 117), (123, 82, 81, 122), (99, 116, 82, 123), (116, 99, 103, 118), (118, 103, 104, 119), (119, 104, 105, 120), (120, 105, 106, 108)])
_uv = me_006.uv_layers.new(name='UVКарта')
_uv.uv.foreach_set('vector', [1.0, 0.5, 1.0, 1.0, 0.9688, 1.0, 0.9688, 0.5, 0.9688, 0.5, 0.9688, 1.0, 0.9375, 1.0, 0.9375, 0.5, 0.9375, 0.5, 0.9375, 1.0, 0.9062, 1.0, 0.9062, 0.5, 0.9062, 0.5, 0.9062, 1.0, 0.875, 1.0, 0.875, 0.5, 0.875, 0.5, 0.875, 1.0, 0.8438, 1.0, 0.8438, 0.5, 0.8438, 0.5, 0.8438, 1.0, 0.8125, 1.0, 0.8125, 0.5, 0.8125, 0.5, 0.8125, 1.0, 0.7812, 1.0, 0.7812, 0.5, 0.7812, 0.5, 0.7812, 1.0, 0.75, 1.0, 0.75, 0.5, 0.75, 0.5, 0.75, 1.0, 0.7188, 1.0, 0.7188, 0.5, 0.7188, 0.5, 0.7188, 1.0, 0.6875, 1.0, 0.6875, 0.5, 0.6875, 0.5, 0.6875, 1.0, 0.6562, 1.0, 0.6562, 0.5, 0.6562, 0.5, 0.6562, 1.0, 0.625, 1.0, 0.625, 0.5, 0.625, 0.5, 0.625, 1.0, 0.5938, 1.0, 0.5938, 0.5, 0.5938, 0.5, 0.5938, 1.0, 0.5625, 1.0, 0.5625, 0.5, 0.5625, 0.5, 0.5625, 1.0, 0.5312, 1.0, 0.5312, 0.5, 0.5312, 0.5, 0.5312, 1.0, 0.5, 1.0, 0.5, 0.5, 0.5, 0.5, 0.5, 1.0, 0.4688, 1.0, 0.4688, 0.5, 0.4688, 0.5, 0.4688, 1.0, 0.4375, 1.0, 0.4375, 0.5, 0.4375, 0.5, 0.4375, 1.0, 0.4062, 1.0, 0.4062, 0.5, 0.4062, 0.5, 0.4062, 1.0, 0.375, 1.0, 0.375, 0.5, 0.375, 0.5, 0.375, 1.0, 0.3438, 1.0, 0.3438, 0.5, 0.3438, 0.5, 0.3438, 1.0, 0.3125, 1.0, 0.3125, 0.5, 0.3125, 0.5, 0.3125, 1.0, 0.2812, 1.0, 0.2812, 0.5, 0.2812, 0.5, 0.2812, 1.0, 0.25, 1.0, 0.25, 0.5, 0.25, 0.5, 0.25, 1.0, 0.2188, 1.0, 0.2188, 0.5, 0.2188, 0.5, 0.2188, 1.0, 0.1875, 1.0, 0.1875, 0.5, 0.1875, 0.5, 0.1875, 1.0, 0.1562, 1.0, 0.1562, 0.5, 0.1562, 0.5, 0.1562, 1.0, 0.125, 1.0, 0.125, 0.5, 0.125, 0.5, 0.125, 1.0, 0.09375, 1.0, 0.09375, 0.5, 0.09375, 0.5, 0.09375, 1.0, 0.0625, 1.0, 0.0625, 0.5, 0.0389, 0.3331, 0.02827, 0.3418, 0.01461, 0.2968, 0.01, 0.25, 0.01461, 0.2032, 0.02638, 0.206, 0.02215, 0.2489, 0.02638, 0.2919, 0.02638, 0.206, 0.01461, 0.2032, 0.02827, 0.1582, 0.05045, 0.1167, 0.08029, 0.08029, 0.1167, 0.05045, 0.1582, 0.02827, 0.2032, 0.01461, 0.25, 0.01, 0.2968, 0.01461, 0.3418, 0.02827, 0.3833, 0.05045, 0.4197, 0.08029, 0.4496, 0.1167, 0.4717, 0.1582, 0.4854, 0.2032, 0.49, 0.25, 0.4854, 0.2968, 0.4717, 0.3418, 0.4496, 0.3833, 0.4197, 0.4197, 0.3833, 0.4496, 0.3418, 0.4717, 0.2968, 0.4854, 0.25, 0.49, 0.2032, 0.4854, 0.1582, 0.4717, 0.1167, 0.4496, 0.08029, 0.4197, 0.05045, 0.3833, 0.02827, 0.3418, 0.0389, 0.3331, 0.05923, 0.3712, 0.08659, 0.4045, 0.1199, 0.4319, 0.158, 0.4522, 0.1992, 0.4647, 0.2422, 0.4689, 0.2851, 0.4647, 0.3263, 0.4522, 0.3644, 0.4319, 0.3977, 0.4045, 0.4251, 0.3712, 0.4454, 0.3331, 0.4579, 0.2919, 0.4622, 0.2489, 0.4579, 0.206, 0.4454, 0.1648, 0.4251, 0.1267, 0.3977, 0.09338, 0.3644, 0.06602, 0.3263, 0.04569, 0.2851, 0.03317, 0.2422, 0.02894, 0.1992, 0.03317, 0.158, 0.04569, 0.1199, 0.06602, 0.08659, 0.09338, 0.05923, 0.1267, 0.0389, 0.1648, 0.0625, 0.5, 0.0625, 1.0, 0.03125, 1.0, 0.03125, 0.5, 0.03125, 0.5, 0.03125, 1.0, 0.0, 1.0, 0.0, 0.5, 0.5389, 0.3331, 0.5283, 0.3418, 0.5504, 0.3833, 0.5803, 0.4197, 0.6167, 0.4496, 0.6582, 0.4717, 0.7032, 0.4854, 0.75, 0.49, 0.7968, 0.4854, 0.8418, 0.4717, 0.8833, 0.4496, 0.9197, 0.4197, 0.9496, 0.3833, 0.9717, 0.3418, 0.9854, 0.2968, 0.99, 0.25, 0.9854, 0.2032, 0.9717, 0.1582, 0.9496, 0.1167, 0.9197, 0.08029, 0.8833, 0.05045, 0.8418, 0.02827, 0.7968, 0.01461, 0.75, 0.01, 0.7032, 0.01461, 0.6582, 0.02827, 0.6167, 0.05045, 0.5803, 0.08029, 0.5504, 0.1167, 0.5283, 0.1582, 0.5146, 0.2032, 0.5264, 0.206, 0.5389, 0.1648, 0.5592, 0.1267, 0.5866, 0.09338, 0.6199, 0.06602, 0.658, 0.04569, 0.6992, 0.03317, 0.7422, 0.02894, 0.7851, 0.03317, 0.8263, 0.04569, 0.8644, 0.06602, 0.8977, 0.09338, 0.9251, 0.1267, 0.9454, 0.1648, 0.9579, 0.206, 0.9622, 0.2489, 0.9579, 0.2919, 0.9454, 0.3331, 0.9251, 0.3712, 0.8977, 0.4045, 0.8644, 0.4319, 0.8263, 0.4522, 0.7851, 0.4647, 0.7422, 0.4689, 0.6992, 0.4647, 0.658, 0.4522, 0.6199, 0.4319, 0.5866, 0.4045, 0.5592, 0.3712, 0.5264, 0.206, 0.5146, 0.2032, 0.51, 0.25, 0.5146, 0.2968, 0.5283, 0.3418, 0.5389, 0.3331, 0.5264, 0.2919, 0.5222, 0.2489, 1.0, 0.72, 1.0, 0.7175, 0.9688, 0.7175, 0.9688, 0.72, 0.9375, 0.7175, 0.9375, 0.72, 0.9688, 0.72, 0.9688, 0.7175, 0.9062, 0.7175, 0.9062, 0.72, 0.9375, 0.72, 0.9375, 0.7175, 0.875, 0.7175, 0.875, 0.72, 0.9062, 0.72, 0.9062, 0.7175, 0.8438, 0.72, 0.875, 0.72, 0.875, 0.7175, 0.8438, 0.7175, 0.8125, 0.72, 0.8438, 0.72, 0.8438, 0.7175, 0.8125, 0.7175, 0.7812, 0.72, 0.8125, 0.72, 0.8125, 0.7175, 0.7812, 0.7175, 0.75, 0.72, 0.7812, 0.72, 0.7812, 0.7175, 0.75, 0.7175, 0.75, 0.72, 0.75, 0.7175, 0.7188, 0.7175, 0.7188, 0.72, 0.7188, 0.7175, 0.6875, 0.7175, 0.6875, 0.72, 0.7188, 0.72, 0.6875, 0.7175, 0.6562, 0.7175, 0.6562, 0.72, 0.6875, 0.72, 0.6562, 0.7175, 0.625, 0.7175, 0.625, 0.72, 0.6562, 0.72, 0.625, 0.7175, 0.5938, 0.7175, 0.5938, 0.72, 0.625, 0.72, 0.5938, 0.7175, 0.5625, 0.7175, 0.5625, 0.72, 0.5938, 0.72, 0.5625, 0.7175, 0.5312, 0.7175, 0.5312, 0.72, 0.5625, 0.72, 0.5312, 0.7175, 0.5, 0.7175, 0.5, 0.72, 0.5312, 0.72, 0.5, 0.7175, 0.4688, 0.7175, 0.4688, 0.72, 0.5, 0.72, 0.4688, 0.7175, 0.4375, 0.7175, 0.4375, 0.72, 0.4688, 0.72, 0.4062, 0.72, 0.4375, 0.72, 0.4375, 0.7175, 0.4062, 0.7175, 0.375, 0.72, 0.4062, 0.72, 0.4062, 0.7175, 0.375, 0.7175, 0.3438, 0.7175, 0.3438, 0.72, 0.375, 0.72, 0.375, 0.7175, 0.3125, 0.7175, 0.3125, 0.72, 0.3438, 0.72, 0.3438, 0.7175, 0.2812, 0.7175, 0.2812, 0.72, 0.3125, 0.72, 0.3125, 0.7175, 0.25, 0.7175, 0.25, 0.72, 0.2812, 0.72, 0.2812, 0.7175, 0.2188, 0.7175, 0.2188, 0.72, 0.25, 0.72, 0.25, 0.7175, 0.1875, 0.7175, 0.1875, 0.72, 0.2188, 0.72, 0.2188, 0.7175, 0.1562, 0.7175, 0.1562, 0.72, 0.1875, 0.72, 0.1875, 0.7175, 0.125, 0.7175, 0.125, 0.72, 0.1562, 0.72, 0.1562, 0.7175, 0.125, 0.72, 0.125, 0.7175, 0.09375, 0.7175, 0.09375, 0.72, 0.09375, 0.72, 0.09375, 0.7175, 0.0625, 0.7175, 0.0625, 0.72, 0.0625, 0.72, 0.0625, 0.7175, 0.03125, 0.7175, 0.03125, 0.72, 0.03125, 0.72, 0.03125, 0.7175, 0.0, 0.7175, 0.0, 0.72])
me_006.use_remesh_fix_poles = True
me_006.use_remesh_preserve_attributes = False
me_006.update()

# ---- objects
ob_light = bpy.data.objects.new('Light', light_light)
ob_camera = bpy.data.objects.new('Camera', cam_camera)
ob_x = bpy.data.objects.new('Окружность', me_x)
ob_x_1 = bpy.data.objects.new('Пустышка', None)
ob_002 = bpy.data.objects.new('Цилиндр.002', me_004)
ob_x_2 = bpy.data.objects.new('Цилиндр', me_006)

# ---- transforms, parenting, visibility, modifiers, constraints
ob_light.location = (4.076, 1.005, 5.904)
ob_light.rotation_euler = (0.6503, 0.05522, 1.866)
ob_light.lock_rotations_4d = False
ob_light.empty_display_type = 'ARROWS'
ob_light.color = (0.0, 0.0, 0.0, 0.0)
ob_light.lineart.crease_threshold = 0.0
ob_camera.location = (7.359, -6.926, 4.958)
ob_camera.rotation_euler = (1.109, 0.0, 0.8149)
ob_camera.lock_rotations_4d = False
ob_camera.empty_display_type = 'ARROWS'
ob_camera.color = (0.0, 0.0, 0.0, 0.0)
ob_camera.display_type = 'WIRE'
ob_camera.lineart.crease_threshold = 0.0
ob_x.location = (0.0, -4.804, 0.0)
ob_x.rotation_euler = (0.0, 1.571, 0.0)
ob_x.scale = (1.5, 1.5, 1.5)
_m = ob_x.modifiers.new('Винт', 'SCREW')
_m.object = ob_x_1
_m.screw_offset = 5.0
ob_x_1.location = (0.0, 0.0, 0.0)
ob_x_1.hide_render = True
ob_002.location = (0.0, -4.796, 0.0)
ob_002.rotation_euler = (0.0, 1.571, 0.0)
ob_002.scale = (1.5, 1.5, 0.01)
ob_x_2.location = (0.009055, -4.799, 7.505)
ob_x_2.rotation_euler = (0.0, 1.571, 0.0)
ob_x_2.scale = (1.5, 1.5, 0.01)

# ---- collection membership
col_collection.objects.link(ob_light)
col_collection.objects.link(ob_camera)
col_collection.objects.link(ob_x)
col_collection.objects.link(ob_x_1)
col_collection.objects.link(ob_002)
col_collection.objects.link(ob_x_2)

# ---- scene / render settings (as saved in the file)
scene.camera = ob_camera
scene.frame_start = 1; scene.frame_end = 250; scene.frame_set(1)
scene.render.engine = 'BLENDER_EEVEE_NEXT'
scene.cycles.use_denoising = False
scene.cycles.samples = 128
scene.cycles.sampling_pattern = 'TABULATED_SOBOL'
scene.cycles.use_adaptive_sampling = False
scene.cycles.use_light_tree = False
scene.view_settings.view_transform = 'Filmic'
bpy.context.view_layer.update()
